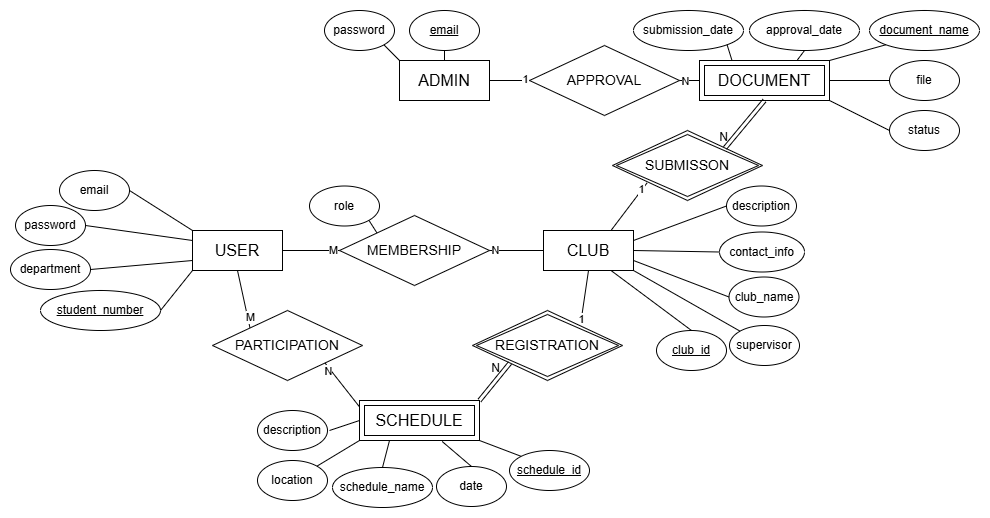

The diagram above was exported from draw.io. Its source (the exported page's mxGraphModel, read from the mxfile embedded in the PNG):
<mxGraphModel dx="1235" dy="1482" grid="1" gridSize="10" guides="1" tooltips="1" connect="1" arrows="1" fold="1" page="1" pageScale="1" pageWidth="583" pageHeight="827" background="#ffffff" math="0" shadow="0" extFonts="Permanent Marker^https://fonts.googleapis.com/css?family=Permanent+Marker">
  <root>
    <mxCell id="0" />
    <mxCell id="1" parent="0" />
    <mxCell id="rzp00eGNNOOK7nc0znJ--2" value="USER" style="rounded=0;whiteSpace=wrap;html=1;fontSize=16;" parent="1" vertex="1">
      <mxGeometry x="303" y="130" width="90" height="40" as="geometry" />
    </mxCell>
    <mxCell id="rzp00eGNNOOK7nc0znJ--3" value="CLUB" style="rounded=0;whiteSpace=wrap;html=1;fontSize=16;" parent="1" vertex="1">
      <mxGeometry x="654" y="130" width="90" height="40" as="geometry" />
    </mxCell>
    <mxCell id="rzp00eGNNOOK7nc0znJ--4" value="ADMIN" style="rounded=0;whiteSpace=wrap;html=1;fontSize=16;" parent="1" vertex="1">
      <mxGeometry x="510" y="-40" width="90" height="40" as="geometry" />
    </mxCell>
    <mxCell id="rzp00eGNNOOK7nc0znJ--9" value="&lt;u&gt;student_number&lt;/u&gt;" style="ellipse;whiteSpace=wrap;html=1;" parent="1" vertex="1">
      <mxGeometry x="151" y="190" width="120" height="40" as="geometry" />
    </mxCell>
    <mxCell id="rzp00eGNNOOK7nc0znJ--10" value="supervisor" style="ellipse;whiteSpace=wrap;html=1;" parent="1" vertex="1">
      <mxGeometry x="840" y="225" width="70" height="40" as="geometry" />
    </mxCell>
    <mxCell id="rzp00eGNNOOK7nc0znJ--11" value="email" style="ellipse;whiteSpace=wrap;html=1;" parent="1" vertex="1">
      <mxGeometry x="170" y="70" width="70" height="40" as="geometry" />
    </mxCell>
    <mxCell id="rzp00eGNNOOK7nc0znJ--41" style="rounded=0;orthogonalLoop=1;jettySize=auto;html=1;exitX=1;exitY=1;exitDx=0;exitDy=0;endArrow=none;endFill=0;entryX=0;entryY=0;entryDx=0;entryDy=0;" parent="1" source="rzp00eGNNOOK7nc0znJ--13" target="rzp00eGNNOOK7nc0znJ--50" edge="1">
      <mxGeometry relative="1" as="geometry">
        <mxPoint x="370" y="68" as="targetPoint" />
      </mxGeometry>
    </mxCell>
    <mxCell id="rzp00eGNNOOK7nc0znJ--13" value="role " style="ellipse;whiteSpace=wrap;html=1;" parent="1" vertex="1">
      <mxGeometry x="420" y="85.5" width="70" height="40" as="geometry" />
    </mxCell>
    <mxCell id="rzp00eGNNOOK7nc0znJ--14" value="department" style="ellipse;whiteSpace=wrap;html=1;" parent="1" vertex="1">
      <mxGeometry x="121" y="149" width="80" height="40" as="geometry" />
    </mxCell>
    <mxCell id="rzp00eGNNOOK7nc0znJ--15" value="password" style="ellipse;whiteSpace=wrap;html=1;" parent="1" vertex="1">
      <mxGeometry x="126" y="105" width="70" height="40" as="geometry" />
    </mxCell>
    <mxCell id="rzp00eGNNOOK7nc0znJ--17" value="password" style="ellipse;whiteSpace=wrap;html=1;" parent="1" vertex="1">
      <mxGeometry x="435" y="-90" width="70" height="40" as="geometry" />
    </mxCell>
    <mxCell id="rzp00eGNNOOK7nc0znJ--18" value="&lt;u&gt;email&lt;/u&gt;" style="ellipse;whiteSpace=wrap;html=1;" parent="1" vertex="1">
      <mxGeometry x="520" y="-90" width="70" height="40" as="geometry" />
    </mxCell>
    <mxCell id="rzp00eGNNOOK7nc0znJ--26" value="contact_info" style="ellipse;whiteSpace=wrap;html=1;" parent="1" vertex="1">
      <mxGeometry x="830" y="131.5" width="85" height="40" as="geometry" />
    </mxCell>
    <mxCell id="rzp00eGNNOOK7nc0znJ--27" value="description" style="ellipse;whiteSpace=wrap;html=1;" parent="1" vertex="1">
      <mxGeometry x="837" y="85.5" width="70" height="40" as="geometry" />
    </mxCell>
    <mxCell id="rzp00eGNNOOK7nc0znJ--29" value="date" style="ellipse;whiteSpace=wrap;html=1;" parent="1" vertex="1">
      <mxGeometry x="547" y="366" width="70" height="40" as="geometry" />
    </mxCell>
    <mxCell id="rzp00eGNNOOK7nc0znJ--30" value="description" style="ellipse;whiteSpace=wrap;html=1;" parent="1" vertex="1">
      <mxGeometry x="368" y="310" width="70" height="40" as="geometry" />
    </mxCell>
    <mxCell id="rzp00eGNNOOK7nc0znJ--31" value="schedule_name" style="ellipse;whiteSpace=wrap;html=1;" parent="1" vertex="1">
      <mxGeometry x="443" y="367" width="100" height="40" as="geometry" />
    </mxCell>
    <mxCell id="rzp00eGNNOOK7nc0znJ--32" value="club_name" style="ellipse;whiteSpace=wrap;html=1;" parent="1" vertex="1">
      <mxGeometry x="839.5" y="176.5" width="70" height="40" as="geometry" />
    </mxCell>
    <mxCell id="rzp00eGNNOOK7nc0znJ--33" value="status " style="ellipse;whiteSpace=wrap;html=1;" parent="1" vertex="1">
      <mxGeometry x="1000" y="10" width="70" height="40" as="geometry" />
    </mxCell>
    <mxCell id="rzp00eGNNOOK7nc0znJ--34" value="submission_date" style="ellipse;whiteSpace=wrap;html=1;" parent="1" vertex="1">
      <mxGeometry x="744" y="-90" width="110" height="40" as="geometry" />
    </mxCell>
    <mxCell id="rzp00eGNNOOK7nc0znJ--35" value="&lt;u&gt;document_name&lt;/u&gt;" style="ellipse;whiteSpace=wrap;html=1;" parent="1" vertex="1">
      <mxGeometry x="980" y="-90" width="110" height="40" as="geometry" />
    </mxCell>
    <mxCell id="rzp00eGNNOOK7nc0znJ--37" value="location" style="ellipse;whiteSpace=wrap;html=1;" parent="1" vertex="1">
      <mxGeometry x="368" y="360" width="70" height="40" as="geometry" />
    </mxCell>
    <mxCell id="rzp00eGNNOOK7nc0znJ--43" style="rounded=0;orthogonalLoop=1;jettySize=auto;html=1;exitX=0;exitY=0.5;exitDx=0;exitDy=0;entryX=1;entryY=0.25;entryDx=0;entryDy=0;endArrow=none;endFill=0;" parent="1" source="rzp00eGNNOOK7nc0znJ--27" target="rzp00eGNNOOK7nc0znJ--3" edge="1">
      <mxGeometry relative="1" as="geometry">
        <mxPoint x="210" y="415.5" as="sourcePoint" />
        <mxPoint x="362" y="445.5" as="targetPoint" />
      </mxGeometry>
    </mxCell>
    <mxCell id="rzp00eGNNOOK7nc0znJ--44" style="rounded=0;orthogonalLoop=1;jettySize=auto;html=1;exitX=1;exitY=0.5;exitDx=0;exitDy=0;entryX=0;entryY=0;entryDx=0;entryDy=0;endArrow=none;endFill=0;" parent="1" source="rzp00eGNNOOK7nc0znJ--11" target="rzp00eGNNOOK7nc0znJ--2" edge="1">
      <mxGeometry relative="1" as="geometry">
        <mxPoint x="171" y="140" as="sourcePoint" />
        <mxPoint x="323" y="170" as="targetPoint" />
      </mxGeometry>
    </mxCell>
    <mxCell id="rzp00eGNNOOK7nc0znJ--45" style="rounded=0;orthogonalLoop=1;jettySize=auto;html=1;exitX=1;exitY=0.5;exitDx=0;exitDy=0;endArrow=none;endFill=0;entryX=0;entryY=0.75;entryDx=0;entryDy=0;" parent="1" source="rzp00eGNNOOK7nc0znJ--14" target="rzp00eGNNOOK7nc0znJ--2" edge="1">
      <mxGeometry relative="1" as="geometry">
        <mxPoint x="181" y="150" as="sourcePoint" />
        <mxPoint x="301" y="160" as="targetPoint" />
      </mxGeometry>
    </mxCell>
    <mxCell id="rzp00eGNNOOK7nc0znJ--46" style="rounded=0;orthogonalLoop=1;jettySize=auto;html=1;exitX=1;exitY=0.5;exitDx=0;exitDy=0;entryX=0;entryY=1;entryDx=0;entryDy=0;endArrow=none;endFill=0;" parent="1" source="rzp00eGNNOOK7nc0znJ--9" target="rzp00eGNNOOK7nc0znJ--2" edge="1">
      <mxGeometry relative="1" as="geometry">
        <mxPoint x="191" y="160" as="sourcePoint" />
        <mxPoint x="343" y="190" as="targetPoint" />
      </mxGeometry>
    </mxCell>
    <mxCell id="rzp00eGNNOOK7nc0znJ--47" style="rounded=0;orthogonalLoop=1;jettySize=auto;html=1;exitX=1;exitY=0.5;exitDx=0;exitDy=0;entryX=0;entryY=0.25;entryDx=0;entryDy=0;endArrow=none;endFill=0;" parent="1" source="rzp00eGNNOOK7nc0znJ--15" target="rzp00eGNNOOK7nc0znJ--2" edge="1">
      <mxGeometry relative="1" as="geometry">
        <mxPoint x="201" y="170" as="sourcePoint" />
        <mxPoint x="353" y="200" as="targetPoint" />
      </mxGeometry>
    </mxCell>
    <mxCell id="rzp00eGNNOOK7nc0znJ--50" value="MEMBERSHIP" style="rhombus;whiteSpace=wrap;html=1;fontSize=14;" parent="1" vertex="1">
      <mxGeometry x="450" y="115" width="150" height="70" as="geometry" />
    </mxCell>
    <mxCell id="rzp00eGNNOOK7nc0znJ--52" style="rounded=0;orthogonalLoop=1;jettySize=auto;html=1;exitX=0;exitY=0.5;exitDx=0;exitDy=0;entryX=1;entryY=0.75;entryDx=0;entryDy=0;endArrow=none;endFill=0;" parent="1" source="rzp00eGNNOOK7nc0znJ--32" target="rzp00eGNNOOK7nc0znJ--3" edge="1">
      <mxGeometry relative="1" as="geometry">
        <mxPoint x="220" y="425.5" as="sourcePoint" />
        <mxPoint x="372" y="455.5" as="targetPoint" />
      </mxGeometry>
    </mxCell>
    <mxCell id="rzp00eGNNOOK7nc0znJ--53" style="rounded=0;orthogonalLoop=1;jettySize=auto;html=1;exitX=0.5;exitY=1;exitDx=0;exitDy=0;entryX=0;entryY=0;entryDx=0;entryDy=0;endArrow=none;endFill=0;" parent="1" source="rzp00eGNNOOK7nc0znJ--2" target="rzp00eGNNOOK7nc0znJ--63" edge="1">
      <mxGeometry relative="1" as="geometry">
        <mxPoint x="200" y="434" as="sourcePoint" />
        <mxPoint x="352" y="464" as="targetPoint" />
      </mxGeometry>
    </mxCell>
    <mxCell id="rzp00eGNNOOK7nc0znJ--54" style="rounded=0;orthogonalLoop=1;jettySize=auto;html=1;exitX=0;exitY=0.5;exitDx=0;exitDy=0;entryX=1;entryY=0.5;entryDx=0;entryDy=0;endArrow=none;endFill=0;" parent="1" source="rzp00eGNNOOK7nc0znJ--26" target="rzp00eGNNOOK7nc0znJ--3" edge="1">
      <mxGeometry relative="1" as="geometry">
        <mxPoint x="240" y="445.5" as="sourcePoint" />
        <mxPoint x="392" y="475.5" as="targetPoint" />
      </mxGeometry>
    </mxCell>
    <mxCell id="rzp00eGNNOOK7nc0znJ--59" style="rounded=0;orthogonalLoop=1;jettySize=auto;html=1;entryX=0;entryY=0.5;entryDx=0;entryDy=0;endArrow=none;endFill=0;" parent="1" target="HtgnZzaTHRBlvwqFwiZm-1" edge="1">
      <mxGeometry relative="1" as="geometry">
        <mxPoint x="440" y="330" as="sourcePoint" />
        <mxPoint x="470.5" y="327" as="targetPoint" />
      </mxGeometry>
    </mxCell>
    <mxCell id="rzp00eGNNOOK7nc0znJ--60" style="rounded=0;orthogonalLoop=1;jettySize=auto;html=1;exitX=0.5;exitY=0;exitDx=0;exitDy=0;entryX=0.689;entryY=1.025;entryDx=0;entryDy=0;endArrow=none;endFill=0;entryPerimeter=0;" parent="1" source="rzp00eGNNOOK7nc0znJ--29" target="HtgnZzaTHRBlvwqFwiZm-1" edge="1">
      <mxGeometry relative="1" as="geometry">
        <mxPoint x="243" y="431" as="sourcePoint" />
        <mxPoint x="556.75" y="337" as="targetPoint" />
      </mxGeometry>
    </mxCell>
    <mxCell id="rzp00eGNNOOK7nc0znJ--61" style="rounded=0;orthogonalLoop=1;jettySize=auto;html=1;exitX=1;exitY=0;exitDx=0;exitDy=0;entryX=0;entryY=1;entryDx=0;entryDy=0;endArrow=none;endFill=0;" parent="1" source="rzp00eGNNOOK7nc0znJ--37" target="HtgnZzaTHRBlvwqFwiZm-1" edge="1">
      <mxGeometry relative="1" as="geometry">
        <mxPoint x="253" y="441" as="sourcePoint" />
        <mxPoint x="499.25" y="337" as="targetPoint" />
      </mxGeometry>
    </mxCell>
    <mxCell id="rzp00eGNNOOK7nc0znJ--62" style="rounded=0;orthogonalLoop=1;jettySize=auto;html=1;exitX=0.5;exitY=0;exitDx=0;exitDy=0;entryX=0.25;entryY=1;entryDx=0;entryDy=0;endArrow=none;endFill=0;" parent="1" source="rzp00eGNNOOK7nc0znJ--31" target="HtgnZzaTHRBlvwqFwiZm-1" edge="1">
      <mxGeometry relative="1" as="geometry">
        <mxPoint x="263" y="451" as="sourcePoint" />
        <mxPoint x="528" y="337" as="targetPoint" />
      </mxGeometry>
    </mxCell>
    <mxCell id="rzp00eGNNOOK7nc0znJ--63" value="PARTICIPATION" style="rhombus;whiteSpace=wrap;html=1;fontSize=14;" parent="1" vertex="1">
      <mxGeometry x="323" y="210" width="150" height="70" as="geometry" />
    </mxCell>
    <mxCell id="rzp00eGNNOOK7nc0znJ--66" style="rounded=0;orthogonalLoop=1;jettySize=auto;html=1;exitX=0;exitY=0.25;exitDx=0;exitDy=0;entryX=1;entryY=1;entryDx=0;entryDy=0;endArrow=none;endFill=0;" parent="1" target="rzp00eGNNOOK7nc0znJ--63" edge="1">
      <mxGeometry relative="1" as="geometry">
        <mxPoint x="470.5" y="307" as="sourcePoint" />
        <mxPoint x="328" y="244" as="targetPoint" />
      </mxGeometry>
    </mxCell>
    <mxCell id="rzp00eGNNOOK7nc0znJ--67" style="rounded=0;orthogonalLoop=1;jettySize=auto;html=1;entryX=1;entryY=1;entryDx=0;entryDy=0;endArrow=none;endFill=0;exitX=0.25;exitY=0;exitDx=0;exitDy=0;" parent="1" source="HtgnZzaTHRBlvwqFwiZm-2" target="rzp00eGNNOOK7nc0znJ--34" edge="1">
      <mxGeometry relative="1" as="geometry">
        <mxPoint x="846.25" y="-40" as="sourcePoint" />
        <mxPoint x="597" y="-30" as="targetPoint" />
      </mxGeometry>
    </mxCell>
    <mxCell id="rzp00eGNNOOK7nc0znJ--68" style="rounded=0;orthogonalLoop=1;jettySize=auto;html=1;exitX=1;exitY=0;exitDx=0;exitDy=0;entryX=0.5;entryY=1;entryDx=0;entryDy=0;endArrow=none;endFill=0;" parent="1" target="rzp00eGNNOOK7nc0znJ--3" edge="1">
      <mxGeometry relative="1" as="geometry">
        <mxPoint x="690.5" y="227.5" as="sourcePoint" />
        <mxPoint x="413" y="289" as="targetPoint" />
      </mxGeometry>
    </mxCell>
    <mxCell id="rzp00eGNNOOK7nc0znJ--71" style="rounded=0;orthogonalLoop=1;jettySize=auto;html=1;exitX=1;exitY=0;exitDx=0;exitDy=0;entryX=0;entryY=1;entryDx=0;entryDy=0;endArrow=none;endFill=0;" parent="1" source="HtgnZzaTHRBlvwqFwiZm-2" target="rzp00eGNNOOK7nc0znJ--35" edge="1">
      <mxGeometry relative="1" as="geometry">
        <mxPoint x="908.75" y="-40" as="sourcePoint" />
        <mxPoint x="617" y="-10" as="targetPoint" />
      </mxGeometry>
    </mxCell>
    <mxCell id="rzp00eGNNOOK7nc0znJ--72" style="rounded=0;orthogonalLoop=1;jettySize=auto;html=1;exitX=0.75;exitY=0;exitDx=0;exitDy=0;entryX=0;entryY=1;entryDx=0;entryDy=0;endArrow=none;endFill=0;" parent="1" source="rzp00eGNNOOK7nc0znJ--3" edge="1">
      <mxGeometry relative="1" as="geometry">
        <mxPoint x="726" y="-23" as="sourcePoint" />
        <mxPoint x="757.5" y="82.5" as="targetPoint" />
      </mxGeometry>
    </mxCell>
    <mxCell id="rzp00eGNNOOK7nc0znJ--73" style="rounded=0;orthogonalLoop=1;jettySize=auto;html=1;exitX=1;exitY=0.5;exitDx=0;exitDy=0;entryX=0;entryY=0.5;entryDx=0;entryDy=0;endArrow=none;endFill=0;" parent="1" source="rzp00eGNNOOK7nc0znJ--50" target="rzp00eGNNOOK7nc0znJ--3" edge="1">
      <mxGeometry relative="1" as="geometry">
        <mxPoint x="350" y="454" as="sourcePoint" />
        <mxPoint x="272" y="416" as="targetPoint" />
      </mxGeometry>
    </mxCell>
    <mxCell id="rzp00eGNNOOK7nc0znJ--74" style="rounded=0;orthogonalLoop=1;jettySize=auto;html=1;exitX=1;exitY=0.5;exitDx=0;exitDy=0;entryX=0;entryY=0.5;entryDx=0;entryDy=0;endArrow=none;endFill=0;" parent="1" source="rzp00eGNNOOK7nc0znJ--2" target="rzp00eGNNOOK7nc0znJ--50" edge="1">
      <mxGeometry relative="1" as="geometry">
        <mxPoint x="360" y="464" as="sourcePoint" />
        <mxPoint x="282" y="426" as="targetPoint" />
      </mxGeometry>
    </mxCell>
    <mxCell id="rzp00eGNNOOK7nc0znJ--77" style="rounded=0;orthogonalLoop=1;jettySize=auto;html=1;exitX=0;exitY=0;exitDx=0;exitDy=0;entryX=1;entryY=1;entryDx=0;entryDy=0;endArrow=none;endFill=0;" parent="1" source="rzp00eGNNOOK7nc0znJ--4" target="rzp00eGNNOOK7nc0znJ--17" edge="1">
      <mxGeometry relative="1" as="geometry">
        <mxPoint x="802" y="8" as="sourcePoint" />
        <mxPoint x="724" y="-30" as="targetPoint" />
      </mxGeometry>
    </mxCell>
    <mxCell id="rzp00eGNNOOK7nc0znJ--78" style="rounded=0;orthogonalLoop=1;jettySize=auto;html=1;entryX=0;entryY=0.5;entryDx=0;entryDy=0;endArrow=none;endFill=0;" parent="1" target="rzp00eGNNOOK7nc0znJ--33" edge="1">
      <mxGeometry relative="1" as="geometry">
        <mxPoint x="940" as="sourcePoint" />
        <mxPoint x="637" y="10" as="targetPoint" />
      </mxGeometry>
    </mxCell>
    <mxCell id="rzp00eGNNOOK7nc0znJ--79" style="rounded=0;orthogonalLoop=1;jettySize=auto;html=1;exitX=0.5;exitY=0;exitDx=0;exitDy=0;entryX=0.5;entryY=1;entryDx=0;entryDy=0;endArrow=none;endFill=0;" parent="1" source="rzp00eGNNOOK7nc0znJ--4" target="rzp00eGNNOOK7nc0znJ--18" edge="1">
      <mxGeometry relative="1" as="geometry">
        <mxPoint x="822" y="28" as="sourcePoint" />
        <mxPoint x="744" y="-10" as="targetPoint" />
      </mxGeometry>
    </mxCell>
    <mxCell id="rzp00eGNNOOK7nc0znJ--83" value="APPROVAL" style="rhombus;whiteSpace=wrap;html=1;fontSize=14;" parent="1" vertex="1">
      <mxGeometry x="640" y="-55" width="150" height="70" as="geometry" />
    </mxCell>
    <mxCell id="rzp00eGNNOOK7nc0znJ--84" style="rounded=0;orthogonalLoop=1;jettySize=auto;html=1;exitX=1;exitY=0.5;exitDx=0;exitDy=0;entryX=0;entryY=0.5;entryDx=0;entryDy=0;endArrow=none;endFill=0;" parent="1" source="rzp00eGNNOOK7nc0znJ--4" target="rzp00eGNNOOK7nc0znJ--83" edge="1">
      <mxGeometry relative="1" as="geometry">
        <mxPoint x="701" y="238" as="sourcePoint" />
        <mxPoint x="709" y="182" as="targetPoint" />
      </mxGeometry>
    </mxCell>
    <mxCell id="rzp00eGNNOOK7nc0znJ--85" style="rounded=0;orthogonalLoop=1;jettySize=auto;html=1;exitX=0;exitY=0.5;exitDx=0;exitDy=0;entryX=1;entryY=0.5;entryDx=0;entryDy=0;endArrow=none;endFill=0;" parent="1" target="rzp00eGNNOOK7nc0znJ--83" edge="1">
      <mxGeometry relative="1" as="geometry">
        <mxPoint x="815" y="-20" as="sourcePoint" />
        <mxPoint x="719" y="192" as="targetPoint" />
      </mxGeometry>
    </mxCell>
    <mxCell id="rzp00eGNNOOK7nc0znJ--89" value="1" style="edgeLabel;html=1;align=center;verticalAlign=middle;resizable=0;points=[];" parent="1" vertex="1" connectable="0">
      <mxGeometry x="747.0047225591882" y="90.00305403595985" as="geometry">
        <mxPoint x="4" y="-2" as="offset" />
      </mxGeometry>
    </mxCell>
    <mxCell id="rzp00eGNNOOK7nc0znJ--90" value="1" style="edgeLabel;html=1;align=center;verticalAlign=middle;resizable=0;points=[];" parent="1" vertex="1" connectable="0">
      <mxGeometry x="631.0047225591882" y="-19.99694596404015" as="geometry">
        <mxPoint x="4" y="-2" as="offset" />
      </mxGeometry>
    </mxCell>
    <mxCell id="rzp00eGNNOOK7nc0znJ--91" value="N" style="edgeLabel;html=1;align=center;verticalAlign=middle;resizable=0;points=[];" parent="1" vertex="1" connectable="0">
      <mxGeometry x="795.0047225591882" y="-19.99694596404015" as="geometry" />
    </mxCell>
    <mxCell id="rzp00eGNNOOK7nc0znJ--92" value="M" style="edgeLabel;html=1;align=center;verticalAlign=middle;resizable=0;points=[];" parent="1" vertex="1" connectable="0">
      <mxGeometry x="443.00472255918817" y="149.00305403595985" as="geometry" />
    </mxCell>
    <mxCell id="rzp00eGNNOOK7nc0znJ--93" value="N" style="edgeLabel;html=1;align=center;verticalAlign=middle;resizable=0;points=[];" parent="1" vertex="1" connectable="0">
      <mxGeometry x="605.0047225591882" y="149.00305403595985" as="geometry" />
    </mxCell>
    <mxCell id="rzp00eGNNOOK7nc0znJ--94" value="M" style="edgeLabel;html=1;align=center;verticalAlign=middle;resizable=0;points=[];" parent="1" vertex="1" connectable="0">
      <mxGeometry x="360.00472255918817" y="216.50305403595985" as="geometry" />
    </mxCell>
    <mxCell id="rzp00eGNNOOK7nc0znJ--95" value="N" style="edgeLabel;html=1;align=center;verticalAlign=middle;resizable=0;points=[];" parent="1" vertex="1" connectable="0">
      <mxGeometry x="438.00472255918817" y="270.00305403595985" as="geometry" />
    </mxCell>
    <mxCell id="rzp00eGNNOOK7nc0znJ--97" value="1" style="edgeLabel;html=1;align=center;verticalAlign=middle;resizable=0;points=[];" parent="1" vertex="1" connectable="0">
      <mxGeometry x="690.0047225591882" y="216.50305403595985" as="geometry">
        <mxPoint x="1" y="2" as="offset" />
      </mxGeometry>
    </mxCell>
    <mxCell id="rzp00eGNNOOK7nc0znJ--98" style="rounded=0;orthogonalLoop=1;jettySize=auto;html=1;exitX=0;exitY=0;exitDx=0;exitDy=0;entryX=1;entryY=1;entryDx=0;entryDy=0;endArrow=none;endFill=0;" parent="1" source="rzp00eGNNOOK7nc0znJ--10" target="rzp00eGNNOOK7nc0znJ--3" edge="1">
      <mxGeometry relative="1" as="geometry">
        <mxPoint x="850" y="207" as="sourcePoint" />
        <mxPoint x="754" y="170" as="targetPoint" />
      </mxGeometry>
    </mxCell>
    <mxCell id="HtgnZzaTHRBlvwqFwiZm-1" value="&lt;span style=&quot;font-size: 16px;&quot;&gt;SCHEDULE&lt;/span&gt;" style="shape=ext;margin=3;double=1;whiteSpace=wrap;html=1;align=center;" parent="1" vertex="1">
      <mxGeometry x="470" y="300" width="120" height="40" as="geometry" />
    </mxCell>
    <mxCell id="HtgnZzaTHRBlvwqFwiZm-2" value="&lt;span style=&quot;font-size: 16px;&quot;&gt;DOCUMENT&lt;/span&gt;" style="shape=ext;margin=3;double=1;whiteSpace=wrap;html=1;align=center;" parent="1" vertex="1">
      <mxGeometry x="810" y="-40" width="130" height="40" as="geometry" />
    </mxCell>
    <mxCell id="HtgnZzaTHRBlvwqFwiZm-4" value="&lt;u&gt;schedule_id&lt;/u&gt;" style="ellipse;whiteSpace=wrap;html=1;" parent="1" vertex="1">
      <mxGeometry x="620" y="350" width="80" height="40" as="geometry" />
    </mxCell>
    <mxCell id="HtgnZzaTHRBlvwqFwiZm-5" style="rounded=0;orthogonalLoop=1;jettySize=auto;html=1;exitX=0;exitY=0;exitDx=0;exitDy=0;entryX=1;entryY=1;entryDx=0;entryDy=0;endArrow=none;endFill=0;" parent="1" source="HtgnZzaTHRBlvwqFwiZm-4" target="HtgnZzaTHRBlvwqFwiZm-1" edge="1">
      <mxGeometry relative="1" as="geometry">
        <mxPoint x="595" y="377" as="sourcePoint" />
        <mxPoint x="566.75" y="347" as="targetPoint" />
      </mxGeometry>
    </mxCell>
    <mxCell id="HtgnZzaTHRBlvwqFwiZm-6" value="&lt;span style=&quot;font-size: 14px;&quot;&gt;REGISTRATION&lt;/span&gt;" style="shape=rhombus;double=1;perimeter=rhombusPerimeter;whiteSpace=wrap;html=1;align=center;" parent="1" vertex="1">
      <mxGeometry x="583" y="210" width="150" height="70" as="geometry" />
    </mxCell>
    <mxCell id="HtgnZzaTHRBlvwqFwiZm-7" value="&lt;span style=&quot;font-size: 14px;&quot;&gt;SUBMISSON&lt;/span&gt;" style="shape=rhombus;double=1;perimeter=rhombusPerimeter;whiteSpace=wrap;html=1;align=center;" parent="1" vertex="1">
      <mxGeometry x="723" y="30" width="150" height="70" as="geometry" />
    </mxCell>
    <mxCell id="HtgnZzaTHRBlvwqFwiZm-29" value="" style="shape=link;html=1;rounded=0;exitX=1;exitY=0;exitDx=0;exitDy=0;entryX=0;entryY=1;entryDx=0;entryDy=0;" parent="1" source="HtgnZzaTHRBlvwqFwiZm-1" target="HtgnZzaTHRBlvwqFwiZm-6" edge="1">
      <mxGeometry relative="1" as="geometry">
        <mxPoint x="733" y="366" as="sourcePoint" />
        <mxPoint x="893" y="366" as="targetPoint" />
      </mxGeometry>
    </mxCell>
    <mxCell id="HtgnZzaTHRBlvwqFwiZm-30" value="N" style="resizable=0;html=1;whiteSpace=wrap;align=right;verticalAlign=bottom;" parent="HtgnZzaTHRBlvwqFwiZm-29" connectable="0" vertex="1">
      <mxGeometry x="1" relative="1" as="geometry">
        <mxPoint x="-9" y="13" as="offset" />
      </mxGeometry>
    </mxCell>
    <mxCell id="HtgnZzaTHRBlvwqFwiZm-31" value="" style="shape=link;html=1;rounded=0;exitX=1;exitY=0;exitDx=0;exitDy=0;entryX=0.5;entryY=1;entryDx=0;entryDy=0;" parent="1" source="HtgnZzaTHRBlvwqFwiZm-7" target="HtgnZzaTHRBlvwqFwiZm-2" edge="1">
      <mxGeometry relative="1" as="geometry">
        <mxPoint x="600" y="310" as="sourcePoint" />
        <mxPoint x="631" y="273" as="targetPoint" />
      </mxGeometry>
    </mxCell>
    <mxCell id="HtgnZzaTHRBlvwqFwiZm-32" value="N" style="resizable=0;html=1;whiteSpace=wrap;align=right;verticalAlign=bottom;" parent="HtgnZzaTHRBlvwqFwiZm-31" connectable="0" vertex="1">
      <mxGeometry x="1" relative="1" as="geometry">
        <mxPoint x="-36" y="45" as="offset" />
      </mxGeometry>
    </mxCell>
    <mxCell id="SDQDrz2RM2tYuX3Be-TD-1" value="&lt;u&gt;club_id&lt;/u&gt;" style="ellipse;whiteSpace=wrap;html=1;" parent="1" vertex="1">
      <mxGeometry x="767" y="230" width="70" height="40" as="geometry" />
    </mxCell>
    <mxCell id="SDQDrz2RM2tYuX3Be-TD-3" style="rounded=0;orthogonalLoop=1;jettySize=auto;html=1;exitX=0.5;exitY=0;exitDx=0;exitDy=0;entryX=0.75;entryY=1;entryDx=0;entryDy=0;endArrow=none;endFill=0;" parent="1" source="SDQDrz2RM2tYuX3Be-TD-1" target="rzp00eGNNOOK7nc0znJ--3" edge="1">
      <mxGeometry relative="1" as="geometry">
        <mxPoint x="860" y="241" as="sourcePoint" />
        <mxPoint x="754" y="180" as="targetPoint" />
      </mxGeometry>
    </mxCell>
    <mxCell id="SDQDrz2RM2tYuX3Be-TD-8" value="approval_date" style="ellipse;whiteSpace=wrap;html=1;" parent="1" vertex="1">
      <mxGeometry x="860" y="-90" width="110" height="40" as="geometry" />
    </mxCell>
    <mxCell id="SDQDrz2RM2tYuX3Be-TD-9" style="rounded=0;orthogonalLoop=1;jettySize=auto;html=1;entryX=0.5;entryY=1;entryDx=0;entryDy=0;endArrow=none;endFill=0;exitX=0.75;exitY=0;exitDx=0;exitDy=0;" parent="1" source="HtgnZzaTHRBlvwqFwiZm-2" target="SDQDrz2RM2tYuX3Be-TD-8" edge="1">
      <mxGeometry relative="1" as="geometry">
        <mxPoint x="853" y="-30" as="sourcePoint" />
        <mxPoint x="848" y="-46" as="targetPoint" />
      </mxGeometry>
    </mxCell>
    <mxCell id="xFrGeoj72JkSf68tdJhR-1" value="file" style="ellipse;whiteSpace=wrap;html=1;" parent="1" vertex="1">
      <mxGeometry x="1000" y="-40" width="70" height="40" as="geometry" />
    </mxCell>
    <mxCell id="xFrGeoj72JkSf68tdJhR-2" style="rounded=0;orthogonalLoop=1;jettySize=auto;html=1;entryX=0;entryY=0.5;entryDx=0;entryDy=0;endArrow=none;endFill=0;" parent="1" source="HtgnZzaTHRBlvwqFwiZm-2" target="xFrGeoj72JkSf68tdJhR-1" edge="1">
      <mxGeometry relative="1" as="geometry">
        <mxPoint x="950" y="10" as="sourcePoint" />
        <mxPoint x="1010" y="40" as="targetPoint" />
      </mxGeometry>
    </mxCell>
  </root>
</mxGraphModel>